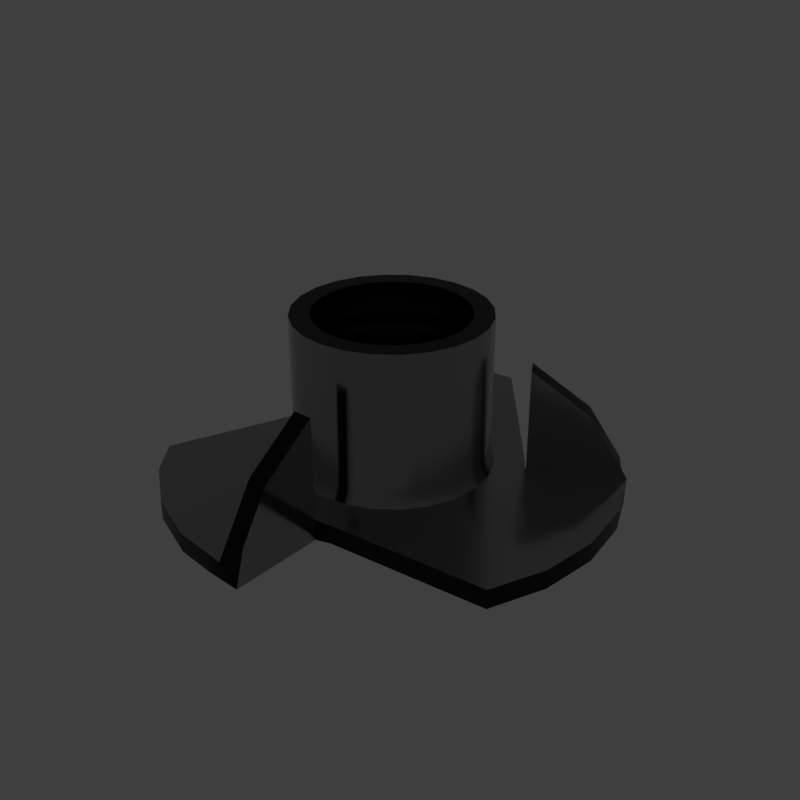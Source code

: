 # Source: Tee.blend  (saved by Blender 2.79.6; exported with 4.5.12 LTS)
import bpy
from mathutils import Matrix  # noqa: F401  (used for matrix-valued properties, if any)

bpy.ops.wm.read_factory_settings(use_empty=True)
scene = bpy.context.scene
scene.name = 'main'

# ---- collections
col_collection_1 = bpy.data.collections.new('Collection 1'); scene.collection.children.link(col_collection_1)

# ---- materials (node trees are filled in below, after node groups)
mat_prox_alum_053 = bpy.data.materials.new('prox_alum.053')
mat_prox_alum_053.alpha_threshold = 0.0
mat_prox_alum_053.diffuse_color = (0.1933, 0.1933, 0.1933, 1.0)
mat_prox_alum_053.roughness = 0.5
mat_prox_kevlar_053 = bpy.data.materials.new('prox_kevlar.053')
mat_prox_kevlar_053.alpha_threshold = 0.0
mat_prox_kevlar_053.diffuse_color = (0.03737, 0.03737, 0.03737, 1.0)
mat_prox_kevlar_053.roughness = 0.5
mat_prox_easy_spec_053 = bpy.data.materials.new('prox_easy_spec.053')
mat_prox_easy_spec_053.alpha_threshold = 0.0
mat_prox_easy_spec_053.diffuse_color = (0.2791, 0.2791, 0.2791, 1.0)
mat_prox_easy_spec_053.roughness = 0.5
mat_prox_soap_051 = bpy.data.materials.new('prox_soap.051')
mat_prox_soap_051.alpha_threshold = 0.0
mat_prox_soap_051.diffuse_color = (0.8, 0.5447, 0.3018, 1.0)
mat_prox_soap_051.roughness = 0.5
mat_prox_emission_051 = bpy.data.materials.new('prox_emission.051')
mat_prox_emission_051.alpha_threshold = 0.0
mat_prox_emission_051.diffuse_color = (0.3973, 0.7023, 0.9681, 1.0)
mat_prox_emission_051.roughness = 0.5

# ---- node groups
ng_auto_smooth = bpy.data.node_groups.new('Auto Smooth', 'GeometryNodeTree')
_s = ng_auto_smooth.interface.new_socket(name='Geometry', in_out='OUTPUT', socket_type='NodeSocketGeometry')
_s = ng_auto_smooth.interface.new_socket(name='Geometry', in_out='INPUT', socket_type='NodeSocketGeometry')
_s = ng_auto_smooth.interface.new_socket(name='Angle', in_out='INPUT', socket_type='NodeSocketFloat')
_s.subtype = 'ANGLE'
_s.min_value = 0.0
_s.max_value = 3.142
ng_auto_smooth.is_modifier = True
_N = ng_auto_smooth.nodes; _L = ng_auto_smooth.links
n0 = _N.new('NodeGroupOutput'); n0.name = 'Group Output'; n0.location = (480, -100)
n1 = _N.new('NodeGroupInput'); n1.name = 'Group Input'; n1.location = (-420, -300)
n2 = _N.new('NodeGroupInput'); n2.name = 'Group Input.001'; n2.location = (-60, -100)
n3 = _N.new('GeometryNodeSetShadeSmooth'); n3.name = 'Set Shade Smooth'; n3.location = (120, -100)
n3.domain = 'EDGE'
n4 = _N.new('GeometryNodeSetShadeSmooth'); n4.name = 'Set Shade Smooth.001'; n4.location = (300, -100)
n5 = _N.new('GeometryNodeInputMeshEdgeAngle'); n5.name = 'Edge Angle'; n5.location = (-420, -220)
n6 = _N.new('GeometryNodeInputEdgeSmooth'); n6.name = 'Is Edge Smooth'; n6.location = (-60, -160)
n7 = _N.new('GeometryNodeInputShadeSmooth'); n7.name = 'Is Face Smooth'; n7.location = (-240, -340)
n8 = _N.new('FunctionNodeBooleanMath'); n8.name = 'Boolean Math'; n8.location = (-60, -220)
n9 = _N.new('FunctionNodeCompare'); n9.name = 'Compare'; n9.location = (-240, -180)
n9.operation = 'LESS_EQUAL'
_L.new(n5.outputs[0], n9.inputs[0])
_L.new(n4.outputs[0], n0.inputs[0])
_L.new(n1.outputs[1], n9.inputs[1])
_L.new(n9.outputs[0], n8.inputs[0])
_L.new(n7.outputs[0], n8.inputs[1])
_L.new(n2.outputs[0], n3.inputs[0])
_L.new(n6.outputs[0], n3.inputs[1])
_L.new(n3.outputs[0], n4.inputs[0])
_L.new(n8.outputs[0], n3.inputs[2])
n0.is_active_output = True

# ---- material node trees
mat_prox_alum_053.use_nodes = True; mat_prox_alum_053.node_tree.nodes.clear()
_N = mat_prox_alum_053.node_tree.nodes; _L = mat_prox_alum_053.node_tree.links
n0 = _N.new('ShaderNodeOutputMaterial'); n0.name = 'Material Output'; n0.location = (300, 300)
n1 = _N.new('ShaderNodeBsdfPrincipled'); n1.name = 'Principled BSDF'; n1.location = (10, 300)
n1.width = 150
n1.subsurface_method = 'BURLEY'
n1.inputs[0].default_value = (0.3217, 0.3217, 0.3217, 1.0)
n1.inputs[1].default_value = 1.0
n1.inputs[2].default_value = 0.1633
n1.inputs[3].default_value = 1.45
n1.inputs[9].default_value = (1.0, 1.0, 1.0)
n1.inputs[13].default_value = 0.119
n1.inputs[15].default_value = 0.7959
n1.inputs[16].default_value = 0.8299
n1.inputs[24].default_value = 0.1605
_L.new(n1.outputs[0], n0.inputs[0])
n0.is_active_output = True
mat_prox_kevlar_053.use_nodes = True; mat_prox_kevlar_053.node_tree.nodes.clear()
_N = mat_prox_kevlar_053.node_tree.nodes; _L = mat_prox_kevlar_053.node_tree.links
n0 = _N.new('ShaderNodeOutputMaterial'); n0.name = 'Material Output'; n0.location = (300, 300)
n1 = _N.new('ShaderNodeBsdfPrincipled'); n1.name = 'Principled BSDF'; n1.location = (10, 300)
n1.width = 150
n1.subsurface_method = 'BURLEY'
n1.inputs[0].default_value = (0.0, 0.0, 0.0, 1.0)
n1.inputs[2].default_value = 0.3401
n1.inputs[3].default_value = 1.45
n1.inputs[9].default_value = (1.0, 1.0, 1.0)
n1.inputs[13].default_value = 0.2143
_L.new(n1.outputs[0], n0.inputs[0])
n0.is_active_output = True
mat_prox_easy_spec_053.use_nodes = True; mat_prox_easy_spec_053.node_tree.nodes.clear()
_N = mat_prox_easy_spec_053.node_tree.nodes; _L = mat_prox_easy_spec_053.node_tree.links
n0 = _N.new('ShaderNodeOutputMaterial'); n0.name = 'Material Output'; n0.location = (300, 300)
n1 = _N.new('ShaderNodeBsdfPrincipled'); n1.name = 'Principled BSDF'; n1.location = (10, 300)
n1.width = 150
n1.subsurface_method = 'BURLEY'
n1.inputs[0].default_value = (0.1372, 0.1372, 0.1372, 1.0)
n1.inputs[2].default_value = 0.2245
n1.inputs[3].default_value = 1.45
n1.inputs[9].default_value = (1.0, 1.0, 1.0)
n1.inputs[13].default_value = 0.09864
n1.inputs[19].default_value = 0.25
_L.new(n1.outputs[0], n0.inputs[0])
n0.is_active_output = True
mat_prox_soap_051.use_nodes = True; mat_prox_soap_051.node_tree.nodes.clear()
_N = mat_prox_soap_051.node_tree.nodes; _L = mat_prox_soap_051.node_tree.links
n0 = _N.new('ShaderNodeOutputMaterial'); n0.name = 'Material Output'; n0.location = (300, 300)
n1 = _N.new('ShaderNodeLayerWeight'); n1.name = 'Layer Weight'; n1.location = (-554, 262)
n2 = _N.new('ShaderNodeValToRGB'); n2.name = 'ColorRamp'; n2.location = (-400, 254)
n2.color_ramp.interpolation = 'B_SPLINE'
while len(n2.color_ramp.elements) > 1: n2.color_ramp.elements.remove(n2.color_ramp.elements[-1])
n2.color_ramp.elements[0].position = 0.0; n2.color_ramp.elements[0].color = (1.0, 0.0, 0.2363, 1.0)
_e = n2.color_ramp.elements.new(0.1477); _e.color = (0.0, 0.1135, 0.6103, 1.0)
_e = n2.color_ramp.elements.new(0.2773); _e.color = (0.2081, 0.332, 0.6265, 1.0)
_e = n2.color_ramp.elements.new(0.5); _e.color = (0.5089, 0.1741, 0.6181, 1.0)
_e = n2.color_ramp.elements.new(0.6818); _e.color = (0.7544, 0.04821, 0.0, 1.0)
_e = n2.color_ramp.elements.new(0.8511); _e.color = (0.336, 0.5043, 0.1917, 1.0)
_e = n2.color_ramp.elements.new(1.0); _e.color = (0.01772, 0.3483, 1.0, 1.0)
n3 = _N.new('ShaderNodeMix'); n3.name = 'Mix'; n3.location = (-80, 218)
n3.data_type = 'RGBA'
n3.inputs[0].default_value = 0.7909
n4 = _N.new('ShaderNodeBsdfPrincipled'); n4.name = 'Principled BSDF.001'; n4.location = (140, 300)
n4.width = 150
n4.subsurface_method = 'BURLEY'
n4.inputs[2].default_value = 0.0
n4.inputs[3].default_value = 1.45
n4.inputs[9].default_value = (1.0, 1.0, 1.0)
n4.inputs[18].default_value = 1.0
n4.inputs[19].default_value = 0.25
_L.new(n1.outputs[1], n2.inputs[0])
_L.new(n2.outputs[0], n3.inputs[6])
_L.new(n3.outputs[2], n4.inputs[0])
_L.new(n4.outputs[0], n0.inputs[0])
n0.is_active_output = True
mat_prox_emission_051.use_nodes = True; mat_prox_emission_051.node_tree.nodes.clear()
_N = mat_prox_emission_051.node_tree.nodes; _L = mat_prox_emission_051.node_tree.links
n0 = _N.new('ShaderNodeOutputMaterial'); n0.name = 'Material Output'; n0.location = (446, 300)
n1 = _N.new('ShaderNodeEmission'); n1.name = 'Emission'; n1.location = (156, 300)
n1.inputs[1].default_value = 4.0
n2 = _N.new('ShaderNodeLayerWeight'); n2.name = 'Layer Weight'; n2.location = (-631, 360)
n3 = _N.new('ShaderNodeValToRGB'); n3.name = 'ColorRamp'; n3.location = (-450, 370)
n3.color_ramp.interpolation = 'B_SPLINE'
while len(n3.color_ramp.elements) > 1: n3.color_ramp.elements.remove(n3.color_ramp.elements[-1])
n3.color_ramp.elements[0].position = 0.1864; n3.color_ramp.elements[0].color = (1.0, 0.02556, 0.0, 1.0)
_e = n3.color_ramp.elements.new(0.8045); _e.color = (1.0, 0.2244, 0.007333, 1.0)
_e = n3.color_ramp.elements.new(0.9909); _e.color = (1.0, 1.0, 1.0, 1.0)
n4 = _N.new('ShaderNodeMix'); n4.name = 'Mix'; n4.location = (-92, 333)
n4.data_type = 'RGBA'
n4.blend_type = 'COLOR'
n4.inputs[0].default_value = 0.8273
_L.new(n2.outputs[1], n3.inputs[0])
_L.new(n1.outputs[0], n0.inputs[0])
_L.new(n4.outputs[2], n1.inputs[0])
_L.new(n3.outputs[0], n4.inputs[7])
n0.is_active_output = True

# ---- world
world_world = bpy.data.worlds.new('World'); scene.world = world_world
world_world.use_nodes = True; world_world.node_tree.nodes.clear()
_N = world_world.node_tree.nodes; _L = world_world.node_tree.links
n0 = _N.new('ShaderNodeOutputWorld'); n0.name = 'World Output'; n0.location = (300, 300)
n1 = _N.new('ShaderNodeBackground'); n1.name = 'Background'; n1.location = (10, 300)
n1.inputs[0].default_value = (0.05, 0.05, 0.05, 1.0)
_L.new(n1.outputs[0], n0.inputs[0])
n0.is_active_output = True
world_world.use_sun_shadow = False
world_world.sun_shadow_jitter_overblur = 0.0

# ---- meshes
me_tee = bpy.data.meshes.new('Tee')
me_tee.from_pydata([(0.1917, 0.0982, 0.0566), (-0.2203, 0.1182, 0.0566), (-0.0184, -0.2314, 0.0566), (0.1834, 0.1182, 0.0566), (0.1834, 0.1182, 0.0811), (-0.2203, 0.1182, 0.0822), (-0.0184, -0.2314, 0.089), (0.1464, 0.1665, 0.0566), (-0.2435, 0.062, 0.0566), (0.0419, -0.2234, 0.0566), (0.1464, 0.0458, 0.0876), (0.1522, 0.0017, 0.0876), (0.1293, 0.087, 0.0876), (0.1022, 0.1223, 0.0876), (0.0669, 0.1495, 0.0876), (0.0257, 0.1665, 0.0876), (-0.0184, 0.1723, 0.0876), (-0.0626, 0.1665, 0.0876), (-0.1038, 0.1495, 0.0876), (-0.1391, 0.1223, 0.0876), (-0.1662, 0.087, 0.0876), (-0.1833, 0.0458, 0.0876), (-0.1891, 0.0017, 0.0876), (-0.1833, -0.0425, 0.0876), (-0.1662, -0.0837, 0.0876), (-0.1391, -0.119, 0.0876), (-0.1038, -0.1461, 0.0876), (-0.0626, -0.1632, 0.0876), (-0.0184, -0.169, 0.0876), (0.0257, -0.1632, 0.0876), (0.0669, -0.1461, 0.0876), (0.1022, -0.119, 0.0876), (0.1293, -0.0837, 0.0876), (0.1464, -0.0425, 0.0876), (0.1539, 0.0478, 0.0644), (0.1599, 0.0017, 0.0644), (0.136, 0.0909, 0.0644), (0.1077, 0.1278, 0.0644), (0.0708, 0.1562, 0.0644), (0.0277, 0.174, 0.0644), (-0.0184, 0.18, 0.0644), (-0.0646, 0.174, 0.0644), (-0.1076, 0.1562, 0.0644), (-0.1446, 0.1278, 0.0644), (-0.1729, 0.0909, 0.0644), (-0.1907, 0.0478, 0.0644), (-0.1968, 0.0017, 0.0644), (-0.1907, -0.0445, 0.0644), (-0.1729, -0.0875, 0.0644), (-0.1446, -0.1245, 0.0644), (-0.1076, -0.1528, 0.0644), (-0.0646, -0.1706, 0.0644), (-0.0184, -0.1767, 0.0644), (0.0277, -0.1706, 0.0644), (0.0708, -0.1528, 0.0644), (0.1077, -0.1245, 0.0644), (0.136, -0.0875, 0.0644), (0.1539, -0.0445, 0.0644), (0.1464, 0.0458, 0.335), (0.1522, 0.0017, 0.335), (0.1293, 0.087, 0.335), (0.1022, 0.1223, 0.335), (0.0669, 0.1495, 0.335), (0.0257, 0.1665, 0.335), (-0.0184, 0.1723, 0.335), (-0.0626, 0.1665, 0.335), (-0.1038, 0.1495, 0.335), (-0.1391, 0.1223, 0.335), (-0.1662, 0.087, 0.335), (-0.1833, 0.0458, 0.335), (-0.1891, 0.0017, 0.335), (-0.1833, -0.0425, 0.335), (-0.1662, -0.0837, 0.335), (-0.1391, -0.119, 0.335), (-0.1038, -0.1461, 0.335), (-0.0626, -0.1632, 0.335), (-0.0184, -0.169, 0.335), (0.0257, -0.1632, 0.335), (0.0669, -0.1461, 0.335), (0.1022, -0.119, 0.335), (0.1293, -0.0837, 0.335), (0.1464, -0.0425, 0.335), (-0.1232, 0.3925, 0.0566), (-0.2208, 0.3521, 0.0566), (-0.3046, 0.2878, 0.0566), (-0.3689, 0.204, 0.0566), (-0.3071, 0.1683, 0.1709), (-0.2203, 0.1182, 0.2442), (-0.3568, 0.197, 0.079), (-0.0438, 0.403, 0.0566), (0.332, -0.2007, 0.0566), (0.3724, -0.1031, 0.0566), (0.3862, 0.0017, 0.0566), (0.3724, 0.1064, 0.0566), (0.3407, 0.1831, 0.0566), (0.2703, 0.1683, 0.1709), (0.1834, 0.1182, 0.2442), (0.332, 0.204, 0.0566), (0.32, 0.197, 0.0789), (-0.3046, -0.2845, 0.0566), (-0.2208, -0.3488, 0.0566), (-0.1232, -0.3892, 0.0566), (-0.0486, -0.399, 0.0566), (-0.0184, -0.403, 0.0566), (-0.0184, -0.3317, 0.1709), (-0.0184, -0.2314, 0.2442), (-0.0184, -0.3837, 0.0876), (-0.3401, -0.184, 0.0566), (-0.3541, -0.2199, 0.0566), (0.2146, 0.0017, 0.0219), (0.2067, 0.062, 0.0219), (0.1917, 0.0982, 0.0219), (-0.0184, 0.2347, 0.0219), (-0.0788, 0.2268, 0.0219), (0.0465, 0.2441, 0.0219), (-0.135, 0.2035, 0.0219), (-0.1832, 0.1665, 0.0219), (-0.2376, 0.0882, 0.0219), (-0.2435, -0.0586, 0.0219), (-0.2203, -0.1149, 0.0219), (-0.1832, -0.1631, 0.0219), (-0.135, -0.2002, 0.0219), (-0.0788, -0.2234, 0.0219), (-0.0431, -0.2281, 0.0219), (0.0162, -0.2314, 0.0219), (0.0981, -0.2002, 0.0219), (0.1464, -0.1631, 0.0219), (0.1764, -0.1931, 0.0219), (0.1834, -0.1149, 0.0219), (0.2067, -0.0586, 0.0219), (0.166, 0.1482, 0.0219), (0.166, 0.1482, 0.0811), (-0.2376, 0.0882, 0.0822), (0.0162, -0.2314, 0.089), (0.1713, 0.0525, 0.0219), (0.178, 0.0017, 0.0219), (0.1591, 0.0805, 0.0219), (0.1205, 0.1406, 0.0219), (0.1464, 0.1665, 0.0219), (0.1517, 0.0999, 0.0219), (0.0798, 0.1718, 0.0219), (0.0895, 0.1887, 0.0219), (0.0324, 0.1914, 0.0219), (-0.0184, 0.1981, 0.0219), (-0.0693, 0.1914, 0.0219), (-0.1166, 0.1718, 0.0219), (-0.1573, 0.1406, 0.0219), (-0.1885, 0.0999, 0.0219), (-0.2082, 0.0525, 0.0219), (-0.2435, 0.062, 0.0219), (-0.2149, 0.0017, 0.0219), (-0.2082, -0.0492, 0.0219), (-0.1885, -0.0965, 0.0219), (-0.1573, -0.1372, 0.0219), (-0.1166, -0.1684, 0.0219), (-0.0693, -0.1881, 0.0219), (-0.0184, -0.1947, 0.0219), (-0.0414, -0.1912, 0.0219), (0.0324, -0.1881, 0.0219), (0.0419, -0.2234, 0.0219), (0.0798, -0.1684, 0.0219), (0.1205, -0.1372, 0.0219), (0.1517, -0.0965, 0.0219), (0.1713, -0.0492, 0.0219), (0.1231, 0.0017, 0.2212), (0.1183, 0.0383, 0.2212), (0.1194, 0.0386, 0.1993), (0.1242, 0.0017, 0.1993), (0.1041, 0.0724, 0.2212), (0.1051, 0.073, 0.1993), (0.0816, 0.1018, 0.2212), (0.0825, 0.1026, 0.1993), (0.0523, 0.1242, 0.2212), (0.0529, 0.1252, 0.1993), (0.0182, 0.1384, 0.2212), (0.0185, 0.1395, 0.1993), (-0.0184, 0.1432, 0.2212), (-0.0184, 0.1443, 0.1993), (-0.0551, 0.1384, 0.2212), (-0.0554, 0.1395, 0.1993), (-0.0892, 0.1242, 0.2212), (-0.0898, 0.1252, 0.1993), (-0.1185, 0.1018, 0.2212), (-0.1193, 0.1026, 0.1993), (-0.141, 0.0724, 0.2212), (-0.142, 0.073, 0.1993), (-0.1552, 0.0383, 0.2212), (-0.1562, 0.0386, 0.1993), (-0.16, 0.0017, 0.2212), (-0.1611, 0.0017, 0.1993), (-0.1552, -0.035, 0.2212), (-0.1562, -0.0353, 0.1993), (-0.141, -0.0691, 0.2212), (-0.142, -0.0697, 0.1993), (-0.1185, -0.0984, 0.2212), (-0.1193, -0.0992, 0.1993), (-0.0892, -0.1209, 0.2212), (-0.0898, -0.1219, 0.1993), (-0.0551, -0.135, 0.2212), (-0.0554, -0.1361, 0.1993), (-0.0184, -0.1399, 0.2212), (-0.0184, -0.141, 0.1993), (0.0182, -0.135, 0.2212), (0.0185, -0.1361, 0.1993), (0.0523, -0.1209, 0.2212), (0.0529, -0.1219, 0.1993), (0.0816, -0.0984, 0.2212), (0.0825, -0.0992, 0.1993), (0.1041, -0.0691, 0.2212), (0.1051, -0.0697, 0.1993), (0.1183, -0.035, 0.2212), (0.1194, -0.0353, 0.1993), (0.1327, 0.0017, 0.0356), (0.1275, 0.0408, 0.0356), (0.1124, 0.0772, 0.0356), (0.0884, 0.1085, 0.0356), (0.0571, 0.1326, 0.0356), (0.0207, 0.1477, 0.0356), (-0.0184, 0.1528, 0.0356), (-0.0576, 0.1477, 0.0356), (-0.094, 0.1326, 0.0356), (-0.1253, 0.1085, 0.0356), (-0.1493, 0.0772, 0.0356), (-0.1644, 0.0408, 0.0356), (-0.1696, 0.0017, 0.0356), (-0.1644, -0.0374, 0.0356), (-0.1493, -0.0739, 0.0356), (-0.1253, -0.1052, 0.0356), (-0.094, -0.1292, 0.0356), (-0.0576, -0.1443, 0.0356), (-0.0184, -0.1495, 0.0356), (0.0207, -0.1443, 0.0356), (0.0571, -0.1292, 0.0356), (0.0884, -0.1052, 0.0356), (0.1124, -0.0739, 0.0356), (0.1275, -0.0374, 0.0356), (-0.1232, 0.3925, 0.0219), (-0.2208, 0.3521, 0.0219), (-0.3046, 0.2878, 0.0219), (-0.3862, 0.174, 0.0219), (-0.2376, 0.0882, 0.2442), (-0.3245, 0.1383, 0.1709), (-0.3741, 0.167, 0.079), (-0.0438, 0.403, 0.0219), (0.332, -0.2007, 0.0219), (0.3724, -0.1031, 0.0219), (0.3862, 0.0017, 0.0219), (0.3724, 0.1064, 0.0219), (0.3407, 0.1831, 0.0219), (0.166, 0.1482, 0.2442), (0.2529, 0.1984, 0.1709), (0.3026, 0.2271, 0.0789), (0.3147, 0.234, 0.0219), (-0.3046, -0.2845, 0.0219), (-0.2208, -0.3488, 0.0219), (-0.1232, -0.3892, 0.0219), (-0.0486, -0.399, 0.0219), (0.0162, -0.403, 0.0219), (0.0162, -0.2314, 0.2442), (0.0162, -0.3317, 0.1709), (0.0162, -0.3837, 0.0876), (-0.3401, -0.184, 0.0219), (-0.3541, -0.2199, 0.0219), (0.1126, 0.0368, 0.335), (0.1172, 0.0017, 0.335), (0.0991, 0.0695, 0.335), (0.0775, 0.0976, 0.335), (0.0494, 0.1192, 0.335), (0.0167, 0.1327, 0.335), (-0.0184, 0.1373, 0.335), (-0.0535, 0.1327, 0.335), (-0.0863, 0.1192, 0.335), (-0.1144, 0.0976, 0.335), (-0.1359, 0.0695, 0.335), (-0.1495, 0.0368, 0.335), (-0.1541, 0.0017, 0.335), (-0.1495, -0.0334, 0.335), (-0.1359, -0.0662, 0.335), (-0.1144, -0.0943, 0.335), (-0.0863, -0.1158, 0.335), (-0.0535, -0.1294, 0.335), (-0.0184, -0.134, 0.335), (0.0167, -0.1294, 0.335), (0.0494, -0.1158, 0.335), (0.0775, -0.0943, 0.335), (0.0991, -0.0662, 0.335), (0.1126, -0.0334, 0.335), (0.1118, 0.001699, 0.1713), (0.1074, 0.0354, 0.1713), (0.1169, 0.0379, 0.2492), (0.1217, 0.0017, 0.2492), (0.1205, 0.0017, 0.2711), (0.1158, 0.0376, 0.2711), (0.09435, 0.06675, 0.1713), (0.1029, 0.0717, 0.2492), (0.1019, 0.0712, 0.2711), (0.07366, 0.09376, 0.1713), (0.0806, 0.1007, 0.2492), (0.0798, 0.0999, 0.2711), (0.04665, 0.1145, 0.1713), (0.0516, 0.123, 0.2492), (0.051, 0.122, 0.2711), (0.0153, 0.1275, 0.1713), (0.0178, 0.137, 0.2492), (0.0175, 0.1359, 0.2711), (-0.0184, 0.1319, 0.1713), (-0.0184, 0.1418, 0.2492), (-0.0184, 0.1406, 0.2711), (-0.0521, 0.1275, 0.1713), (-0.0547, 0.137, 0.2492), (-0.0544, 0.1359, 0.2711), (-0.08354, 0.1145, 0.1713), (-0.0885, 0.123, 0.2492), (-0.0879, 0.122, 0.2711), (-0.1105, 0.09376, 0.1713), (-0.1175, 0.1007, 0.2492), (-0.1167, 0.0999, 0.2711), (-0.1312, 0.06675, 0.1713), (-0.1398, 0.0717, 0.2492), (-0.1388, 0.0712, 0.2711), (-0.1442, 0.0354, 0.1713), (-0.1538, 0.0379, 0.2492), (-0.1527, 0.0376, 0.2711), (-0.1487, 0.001699, 0.1713), (-0.1585, 0.0017, 0.2492), (-0.1574, 0.0017, 0.2711), (-0.1442, -0.032, 0.1713), (-0.1538, -0.0346, 0.2492), (-0.1527, -0.0343, 0.2711), (-0.1312, -0.06344, 0.1713), (-0.1398, -0.0684, 0.2492), (-0.1388, -0.0678, 0.2711), (-0.1105, -0.09036, 0.1713), (-0.1175, -0.0974, 0.2492), (-0.1167, -0.0966, 0.2711), (-0.08354, -0.1111, 0.1713), (-0.0885, -0.1197, 0.2492), (-0.0879, -0.1187, 0.2711), (-0.0521, -0.1241, 0.1713), (-0.0547, -0.1337, 0.2492), (-0.0544, -0.1326, 0.2711), (-0.0184, -0.1285, 0.1713), (-0.0184, -0.1384, 0.2492), (-0.0184, -0.1373, 0.2711), (0.0153, -0.1241, 0.1713), (0.0178, -0.1337, 0.2492), (0.0175, -0.1326, 0.2711), (0.04665, -0.1111, 0.1713), (0.0516, -0.1197, 0.2492), (0.051, -0.1187, 0.2711), (0.07366, -0.09036, 0.1713), (0.0806, -0.0974, 0.2492), (0.0798, -0.0966, 0.2711), (0.09435, -0.06344, 0.1713), (0.1029, -0.0684, 0.2492), (0.1019, -0.0678, 0.2711), (0.1074, -0.032, 0.1713), (0.1169, -0.0346, 0.2492), (0.1158, -0.0343, 0.2711), (0.1278, 0.0409, 0.1857), (0.133, 0.0017, 0.1857), (0.1253, 0.0402, 0.2356), (0.1304, 0.0017, 0.2356), (0.1127, 0.0774, 0.1857), (0.1104, 0.0761, 0.2356), (0.0886, 0.1087, 0.1857), (0.0868, 0.1069, 0.2356), (0.0573, 0.1328, 0.1857), (0.056, 0.1305, 0.2356), (0.0207, 0.1479, 0.1857), (0.0201, 0.1454, 0.2356), (-0.0184, 0.1531, 0.1857), (-0.0184, 0.1505, 0.2356), (-0.0576, 0.1479, 0.1857), (-0.057, 0.1454, 0.2356), (-0.0941, 0.1328, 0.1857), (-0.0928, 0.1305, 0.2356), (-0.1255, 0.1087, 0.1857), (-0.1237, 0.1069, 0.2356), (-0.1495, 0.0774, 0.1857), (-0.1473, 0.0761, 0.2356), (-0.1647, 0.0409, 0.1857), (-0.1622, 0.0402, 0.2356), (-0.1698, 0.0017, 0.1857), (-0.1672, 0.0017, 0.2356), (-0.1647, -0.0375, 0.1857), (-0.1622, -0.0368, 0.2356), (-0.1495, -0.074, 0.1857), (-0.1473, -0.0727, 0.2356), (-0.1255, -0.1054, 0.1857), (-0.1237, -0.1036, 0.2356), (-0.0941, -0.1294, 0.1857), (-0.0928, -0.1272, 0.2356), (-0.0576, -0.1446, 0.1857), (-0.057, -0.1421, 0.2356), (-0.0184, -0.1497, 0.1857), (-0.0184, -0.1471, 0.2356), (0.0207, -0.1446, 0.1857), (0.0201, -0.1421, 0.2356), (0.0573, -0.1294, 0.1857), (0.056, -0.1272, 0.2356), (0.0886, -0.1054, 0.1857), (0.0868, -0.1036, 0.2356), (0.1127, -0.074, 0.1857), (0.1104, -0.0727, 0.2356), (0.1278, -0.0375, 0.1857), (0.1253, -0.0368, 0.2356), (0.1228, 0.0395, 0.2855), (0.1278, 0.0017, 0.2855), (0.1082, 0.0748, 0.2855), (0.085, 0.1051, 0.2855), (0.0547, 0.1283, 0.2855), (0.0194, 0.1429, 0.2855), (-0.0184, 0.1479, 0.2855), (-0.0563, 0.1429, 0.2855), (-0.0916, 0.1283, 0.2855), (-0.1218, 0.1051, 0.2855), (-0.1451, 0.0748, 0.2855), (-0.1597, 0.0395, 0.2855), (-0.1647, 0.0017, 0.2855), (-0.1597, -0.0362, 0.2855), (-0.1451, -0.0714, 0.2855), (-0.1218, -0.1017, 0.2855), (-0.0916, -0.125, 0.2855), (-0.0563, -0.1396, 0.2855), (-0.0184, -0.1446, 0.2855), (0.0194, -0.1396, 0.2855), (0.0547, -0.125, 0.2855), (0.085, -0.1017, 0.2855), (0.1082, -0.0714, 0.2855), (0.1228, -0.0362, 0.2855)], [], [(100, 50, 49, 99), (256, 255, 122, 123), (260, 257, 124, 133), (256, 123, 124, 257), (67, 66, 18, 19), (73, 72, 24, 25), (68, 67, 19, 20), (60, 58, 10, 12), (74, 73, 25, 26), (71, 70, 22, 23), (72, 71, 23, 24), (69, 68, 20, 21), (75, 74, 26, 27), (76, 75, 27, 28), (77, 76, 28, 29), (78, 77, 29, 30), (80, 79, 31, 32), (81, 80, 32, 33), (59, 81, 33, 11), (63, 62, 14, 15), (58, 59, 11, 10), (65, 64, 16, 17), (62, 61, 13, 14), (70, 69, 21, 22), (64, 63, 15, 16), (61, 60, 12, 13), (66, 65, 17, 18), (34, 10, 11, 35), (36, 12, 10, 34), (37, 13, 12, 36), (38, 14, 13, 37), (39, 15, 14, 38), (40, 16, 15, 39), (41, 17, 16, 40), (42, 18, 17, 41), (43, 19, 18, 42), (44, 20, 19, 43), (45, 21, 20, 44), (46, 22, 21, 45), (47, 23, 22, 46), (48, 24, 23, 47), (49, 25, 24, 48), (50, 26, 25, 49), (51, 27, 26, 50), (52, 28, 27, 51), (53, 29, 28, 52), (54, 30, 29, 53), (55, 31, 30, 54), (56, 32, 31, 55), (57, 33, 32, 56), (35, 11, 33, 57), (9, 90, 55), (2, 9, 53, 52), (7, 89, 39, 38), (43, 1, 44), (254, 121, 122, 255), (120, 121, 254, 253), (2, 103, 106, 6), (99, 108, 262, 253), (125, 126, 127), (134, 110, 109, 135), (134, 136, 111, 110), (137, 138, 130, 139), (137, 140, 141), (140, 142, 114, 141), (143, 112, 114, 142), (144, 113, 112, 143), (145, 115, 113, 144), (146, 116, 115, 145), (147, 117, 116, 146), (148, 149, 117, 147), (152, 119, 118, 151), (153, 120, 119, 152), (154, 121, 120, 153), (155, 122, 121, 154), (156, 124, 123, 157), (158, 159, 124, 156), (161, 126, 125, 160), (162, 128, 126, 161), (163, 129, 128, 162), (135, 109, 129, 163), (164, 165, 166, 167), (165, 168, 169, 166), (168, 170, 171, 169), (170, 172, 173, 171), (172, 174, 175, 173), (174, 176, 177, 175), (176, 178, 179, 177), (178, 180, 181, 179), (180, 182, 183, 181), (182, 184, 185, 183), (184, 186, 187, 185), (186, 188, 189, 187), (188, 190, 191, 189), (190, 192, 193, 191), (192, 194, 195, 193), (194, 196, 197, 195), (196, 198, 199, 197), (198, 200, 201, 199), (200, 202, 203, 201), (202, 204, 205, 203), (204, 206, 207, 205), (206, 208, 209, 207), (208, 210, 211, 209), (210, 164, 167, 211), (212, 213, 134, 135), (213, 214, 139, 136, 134), (214, 215, 137, 139), (215, 216, 140, 137), (216, 217, 142, 140), (217, 218, 143, 142), (218, 219, 144, 143), (219, 220, 145, 144), (220, 221, 146, 145), (221, 222, 147, 146), (222, 223, 148, 147), (223, 224, 150, 148), (224, 225, 151, 150), (225, 226, 152, 151), (226, 227, 153, 152), (227, 228, 154, 153), (228, 229, 155, 154), (229, 230, 156, 157, 155), (230, 231, 158, 156), (231, 232, 160, 158), (232, 233, 161, 160), (233, 234, 162, 161), (234, 235, 163, 162), (235, 212, 135, 163), (9, 54, 53), (244, 128, 129, 245), (127, 126, 128, 244), (139, 130, 111, 136), (123, 122, 155, 157), (6, 105, 258, 133), (3, 4, 131, 130), (1, 5, 132, 117), (2, 6, 133, 124), (7, 3, 130, 138), (8, 1, 117, 149), (8, 107, 46), (9, 2, 124, 159), (59, 58, 263, 264), (58, 60, 265, 263), (60, 61, 266, 265), (61, 62, 267, 266), (62, 63, 268, 267), (63, 64, 269, 268), (64, 65, 270, 269), (65, 66, 271, 270), (66, 67, 272, 271), (67, 68, 273, 272), (68, 69, 274, 273), (69, 70, 275, 274), (70, 71, 276, 275), (71, 72, 277, 276), (72, 73, 278, 277), (73, 74, 279, 278), (74, 75, 280, 279), (75, 76, 281, 280), (76, 77, 282, 281), (77, 78, 283, 282), (78, 79, 284, 283), (79, 80, 285, 284), (80, 81, 286, 285), (81, 59, 264, 286), (114, 243, 138, 141), (89, 7, 138, 243), (83, 82, 236, 237), (84, 83, 237, 238), (85, 84, 238, 239), (87, 86, 241, 240), (88, 85, 239, 242), (86, 88, 242, 241), (127, 244, 159, 125), (159, 158, 160, 125), (92, 91, 245, 246), (93, 92, 246, 247), (94, 93, 247, 248), (96, 95, 250, 249), (98, 97, 252, 251), (95, 98, 251, 250), (132, 240, 241, 242), (97, 94, 248, 252), (100, 99, 253, 254), (101, 100, 254, 255), (102, 101, 255, 256), (103, 102, 256, 257), (105, 104, 259, 258), (106, 103, 257, 260), (104, 106, 260, 259), (149, 118, 261), (104, 105, 6, 106), (133, 258, 259, 260), (107, 8, 149, 261), (425, 424, 280, 281), (289, 290, 291, 292), (226, 329, 332, 227), (274, 418, 417, 273), (294, 289, 292, 295), (302, 217, 216, 299), (408, 430, 286, 264), (297, 294, 295, 298), (288, 213, 212, 287), (268, 412, 411, 267), (300, 297, 298, 301), (220, 311, 314, 221), (303, 300, 301, 304), (227, 332, 335, 228), (266, 410, 409, 265), (306, 303, 304, 307), (293, 214, 213, 288), (267, 411, 410, 266), (309, 306, 307, 310), (217, 302, 305, 218), (269, 413, 412, 268), (312, 309, 310, 313), (326, 225, 224, 323), (270, 414, 413, 269), (315, 312, 313, 316), (341, 230, 229, 338), (279, 423, 422, 278), (318, 315, 316, 319), (232, 347, 350, 233), (424, 423, 279, 280), (321, 318, 319, 322), (231, 344, 347, 232), (429, 428, 284, 285), (324, 321, 322, 325), (308, 219, 218, 305), (416, 415, 271, 272), (327, 324, 325, 328), (223, 320, 323, 224), (407, 408, 264, 263), (330, 327, 328, 331), (222, 317, 320, 223), (420, 419, 275, 276), (333, 330, 331, 334), (225, 326, 329, 226), (277, 421, 420, 276), (336, 333, 334, 337), (287, 212, 235, 356), (426, 425, 281, 282), (339, 336, 337, 340), (353, 234, 233, 350), (415, 414, 270, 271), (342, 339, 340, 343), (228, 335, 338, 229), (284, 428, 427, 283), (345, 342, 343, 346), (317, 222, 221, 314), (273, 417, 416, 272), (348, 345, 346, 349), (356, 235, 234, 353), (278, 422, 421, 277), (351, 348, 349, 352), (214, 293, 296, 215), (283, 427, 426, 282), (354, 351, 352, 355), (230, 341, 344, 231), (265, 409, 407, 263), (357, 354, 355, 358), (215, 296, 299, 216), (430, 429, 285, 286), (290, 357, 358, 291), (166, 359, 360, 167), (361, 165, 164, 362), (169, 363, 359, 166), (364, 168, 165, 361), (171, 365, 363, 169), (366, 170, 168, 364), (173, 367, 365, 171), (368, 172, 170, 366), (175, 369, 367, 173), (370, 174, 172, 368), (177, 371, 369, 175), (372, 176, 174, 370), (179, 373, 371, 177), (374, 178, 176, 372), (181, 375, 373, 179), (376, 180, 178, 374), (183, 377, 375, 181), (378, 182, 180, 376), (185, 379, 377, 183), (380, 184, 182, 378), (187, 381, 379, 185), (382, 186, 184, 380), (189, 383, 381, 187), (384, 188, 186, 382), (191, 385, 383, 189), (386, 190, 188, 384), (193, 387, 385, 191), (388, 192, 190, 386), (195, 389, 387, 193), (390, 194, 192, 388), (197, 391, 389, 195), (392, 196, 194, 390), (199, 393, 391, 197), (394, 198, 196, 392), (201, 395, 393, 199), (396, 200, 198, 394), (203, 397, 395, 201), (398, 202, 200, 396), (205, 399, 397, 203), (400, 204, 202, 398), (207, 401, 399, 205), (402, 206, 204, 400), (209, 403, 401, 207), (404, 208, 206, 402), (211, 405, 403, 209), (406, 210, 208, 404), (167, 360, 405, 211), (362, 164, 210, 406), (359, 288, 287, 360), (291, 408, 407, 292), (362, 290, 289, 361), (219, 308, 311, 220), (363, 293, 288, 359), (292, 407, 409, 295), (361, 289, 294, 364), (365, 296, 293, 363), (295, 409, 410, 298), (364, 294, 297, 366), (367, 299, 296, 365), (298, 410, 411, 301), (366, 297, 300, 368), (369, 302, 299, 367), (301, 411, 412, 304), (368, 300, 303, 370), (371, 305, 302, 369), (304, 412, 413, 307), (370, 303, 306, 372), (373, 308, 305, 371), (307, 413, 414, 310), (372, 306, 309, 374), (375, 311, 308, 373), (310, 414, 415, 313), (374, 309, 312, 376), (377, 314, 311, 375), (313, 415, 416, 316), (376, 312, 315, 378), (379, 317, 314, 377), (316, 416, 417, 319), (378, 315, 318, 380), (381, 320, 317, 379), (319, 417, 418, 322), (380, 318, 321, 382), (383, 323, 320, 381), (322, 418, 419, 325), (382, 321, 324, 384), (385, 326, 323, 383), (325, 419, 420, 328), (384, 324, 327, 386), (387, 329, 326, 385), (328, 420, 421, 331), (386, 327, 330, 388), (389, 332, 329, 387), (331, 421, 422, 334), (388, 330, 333, 390), (391, 335, 332, 389), (334, 422, 423, 337), (390, 333, 336, 392), (393, 338, 335, 391), (337, 423, 424, 340), (392, 336, 339, 394), (395, 341, 338, 393), (340, 424, 425, 343), (394, 339, 342, 396), (397, 344, 341, 395), (343, 425, 426, 346), (396, 342, 345, 398), (399, 347, 344, 397), (346, 426, 427, 349), (398, 345, 348, 400), (401, 350, 347, 399), (349, 427, 428, 352), (400, 348, 351, 402), (403, 353, 350, 401), (352, 428, 429, 355), (402, 351, 354, 404), (405, 356, 353, 403), (355, 429, 430, 358), (404, 354, 357, 406), (360, 287, 356, 405), (358, 430, 408, 291), (406, 357, 290, 362), (79, 78, 30, 31), (3, 97, 98, 4), (90, 91, 57, 56), (86, 87, 5, 88), (5, 87, 240, 132), (94, 97, 3, 0), (108, 107, 261, 262), (419, 418, 274, 275), (51, 50, 100, 101), (2, 52, 102, 103), (51, 101, 102, 52), (261, 118, 119), (1, 8, 45, 44), (120, 253, 262, 261, 119), (49, 48, 107, 108, 99), (48, 47, 107), (3, 7, 37, 36), (107, 47, 46), (0, 3, 36), (1, 85, 88, 5), (236, 113, 115, 237), (115, 116, 238, 237), (238, 116, 117, 239), (242, 239, 117, 132), (90, 9, 159, 244), (1, 43, 84, 85), (84, 43, 42, 83), (42, 41, 82, 83), (4, 96, 249, 131), (95, 96, 4, 98), (8, 46, 45), (141, 138, 137), (151, 118, 149, 150), (7, 38, 37), (149, 148, 150), (9, 55, 54), (91, 92, 35, 57), (92, 93, 34, 35), (0, 93, 94), (0, 36, 34, 93), (251, 252, 130, 131), (90, 56, 55), (91, 90, 244, 245), (131, 249, 250, 251), (109, 110, 247, 246), (247, 110, 111, 248), (40, 39, 89, 82, 41), (112, 113, 236, 243, 114), (245, 129, 109, 246), (82, 89, 243, 236), (130, 252, 248, 111)])
me_tee.polygons.foreach_set('use_smooth', [True] * 437)
me_tee.polygons.foreach_set('material_index', [0, 0, 0, 0, 0, 0, 0, 0, 0, 0, 0, 0, 0, 0, 0, 0, 0, 0, 0, 0, 0, 0, 0, 0, 0, 0, 0, 0, 0, 0, 0, 0, 0, 0, 0, 0, 0, 0, 0, 0, 0, 0, 0, 0, 0, 0, 0, 0, 0, 0, 0, 0, 0, 0, 0, 0, 0, 0, 1, 0, 1, 1, 1, 1, 1, 1, 1, 1, 1, 1, 1, 1, 1, 1, 1, 1, 1, 1, 1, 1, 1, 1, 1, 1, 1, 1, 1, 1, 1, 1, 1, 1, 1, 1, 1, 1, 1, 1, 1, 1, 1, 1, 1, 1, 1, 1, 1, 1, 1, 1, 1, 1, 1, 1, 1, 1, 1, 1, 1, 1, 1, 1, 1, 1, 1, 1, 1, 1, 1, 0, 0, 0, 1, 1, 1, 1, 1, 1, 1, 1, 0, 1, 1, 1, 1, 1, 1, 1, 1, 1, 1, 1, 1, 1, 1, 1, 1, 1, 1, 1, 1, 1, 1, 1, 1, 1, 0, 1, 1, 1, 1, 1, 1, 1, 0, 1, 1, 1, 1, 1, 1, 1, 0, 1, 1, 1, 1, 1, 1, 1, 1, 0, 0, 0, 1, 1, 1, 1, 1, 1, 1, 1, 1, 1, 1, 1, 1, 1, 1, 1, 1, 1, 1, 1, 1, 1, 1, 1, 1, 1, 1, 1, 1, 1, 1, 1, 1, 1, 1, 1, 1, 1, 1, 1, 1, 1, 1, 1, 1, 1, 1, 1, 1, 1, 1, 1, 1, 1, 1, 1, 1, 1, 1, 1, 1, 1, 1, 1, 1, 1, 1, 1, 1, 1, 1, 1, 1, 1, 1, 1, 1, 1, 1, 1, 1, 1, 1, 1, 1, 1, 1, 1, 1, 1, 1, 1, 1, 1, 1, 1, 1, 1, 1, 1, 1, 1, 1, 1, 1, 1, 1, 1, 1, 1, 1, 1, 1, 1, 1, 1, 1, 1, 1, 1, 1, 1, 1, 1, 1, 1, 1, 1, 1, 1, 1, 1, 1, 1, 1, 1, 1, 1, 1, 1, 1, 1, 1, 1, 1, 1, 1, 1, 1, 1, 1, 1, 1, 1, 1, 1, 1, 1, 1, 1, 1, 1, 1, 1, 1, 1, 1, 1, 1, 1, 1, 1, 1, 1, 1, 1, 1, 1, 1, 1, 1, 1, 1, 1, 1, 1, 1, 1, 1, 1, 1, 1, 0, 0, 0, 0, 1, 0, 1, 1, 0, 0, 0, 0, 0, 0, 0, 0, 0, 0, 0, 0, 0, 0, 0, 0, 1, 0, 0, 0, 1, 0, 0, 1, 1, 0, 1, 0, 0, 0, 0, 0, 0, 0, 1, 0, 0, 0, 0, 0, 0, 1, 0])
_k = set([(1, 5), (1, 8), (1, 85), (1, 117), (2, 6), (2, 9), (2, 103), (2, 124), (3, 4), (3, 7), (3, 97), (3, 130), (4, 96), (5, 87), (6, 105), (7, 89), (8, 107), (9, 90), (34, 35), (34, 36), (35, 57), (36, 37), (37, 38), (38, 39), (39, 40), (40, 41), (41, 42), (42, 43), (43, 44), (44, 45), (45, 46), (46, 47), (47, 48), (48, 49), (49, 50), (50, 51), (51, 52), (52, 53), (53, 54), (54, 55), (55, 56), (56, 57), (58, 59), (58, 60), (59, 81), (60, 61), (61, 62), (62, 63), (63, 64), (64, 65), (65, 66), (66, 67), (67, 68), (68, 69), (69, 70), (70, 71), (71, 72), (72, 73), (73, 74), (74, 75), (75, 76), (76, 77), (77, 78), (78, 79), (79, 80), (80, 81), (82, 83), (82, 89), (83, 84), (84, 85), (85, 88), (86, 87), (86, 88), (87, 240), (89, 243), (90, 91), (90, 244), (91, 92), (92, 93), (93, 94), (94, 97), (95, 96), (95, 98), (96, 249), (97, 98), (99, 100), (99, 108), (100, 101), (101, 102), (102, 103), (103, 106), (104, 105), (104, 106), (105, 258), (107, 108), (108, 262), (117, 132), (117, 149), (117, 239), (124, 133), (124, 159), (124, 257), (130, 131), (130, 138), (130, 252), (131, 249), (132, 240), (133, 258), (138, 243), (149, 261), (159, 244), (212, 213), (212, 235), (213, 214), (214, 215), (215, 216), (216, 217), (217, 218), (218, 219), (219, 220), (220, 221), (221, 222), (222, 223), (223, 224), (224, 225), (225, 226), (226, 227), (227, 228), (228, 229), (229, 230), (230, 231), (231, 232), (232, 233), (233, 234), (234, 235), (236, 237), (236, 243), (237, 238), (238, 239), (239, 242), (240, 241), (241, 242), (244, 245), (245, 246), (246, 247), (247, 248), (248, 252), (249, 250), (250, 251), (251, 252), (253, 254), (253, 262), (254, 255), (255, 256), (256, 257), (257, 260), (258, 259), (259, 260), (261, 262), (263, 264), (263, 265), (264, 286), (265, 266), (266, 267), (267, 268), (268, 269), (269, 270), (270, 271), (271, 272), (272, 273), (273, 274), (274, 275), (275, 276), (276, 277), (277, 278), (278, 279), (279, 280), (280, 281), (281, 282), (282, 283), (283, 284), (284, 285), (285, 286), (287, 288), (287, 356), (288, 293), (293, 296), (296, 299), (299, 302), (302, 305), (305, 308), (308, 311), (311, 314), (314, 317), (317, 320), (320, 323), (323, 326), (326, 329), (329, 332), (332, 335), (335, 338), (338, 341), (341, 344), (344, 347), (347, 350), (350, 353), (353, 356), (359, 360), (359, 363), (360, 405), (361, 362), (361, 364), (362, 406), (363, 365), (364, 366), (365, 367), (366, 368), (367, 369), (368, 370), (369, 371), (370, 372), (371, 373), (372, 374), (373, 375), (374, 376), (375, 377), (376, 378), (377, 379), (378, 380), (379, 381), (380, 382), (381, 383), (382, 384), (383, 385), (384, 386), (385, 387), (386, 388), (387, 389), (388, 390), (389, 391), (390, 392), (391, 393), (392, 394), (393, 395), (394, 396), (395, 397), (396, 398), (397, 399), (398, 400), (399, 401), (400, 402), (401, 403), (402, 404), (403, 405), (404, 406), (407, 408), (407, 409), (408, 430), (409, 410), (410, 411), (411, 412), (412, 413), (413, 414), (414, 415), (415, 416), (416, 417), (417, 418), (418, 419), (419, 420), (420, 421), (421, 422), (422, 423), (423, 424), (424, 425), (425, 426), (426, 427), (427, 428), (428, 429), (429, 430)])
me_tee.attributes.new('sharp_edge', 'BOOLEAN', 'EDGE').data.foreach_set('value', [ (min(e.vertices), max(e.vertices)) in _k for e in me_tee.edges])
_k = {(99, 100): 1.0, (49, 50): 1.0, (255, 256): 1.0, (257, 260): 1.0, (124, 257): 1.0, (124, 133): 1.0, (256, 257): 1.0, (66, 67): 1.0, (72, 73): 1.0, (67, 68): 1.0, (58, 60): 1.0, (73, 74): 1.0, (70, 71): 1.0, (71, 72): 1.0, (68, 69): 1.0, (74, 75): 1.0, (75, 76): 1.0, (76, 77): 1.0, (77, 78): 1.0, (79, 80): 1.0, (80, 81): 1.0, (59, 81): 1.0, (62, 63): 1.0, (58, 59): 1.0, (64, 65): 1.0, (61, 62): 1.0, (69, 70): 1.0, (63, 64): 1.0, (60, 61): 1.0, (65, 66): 1.0, (34, 35): 1.0, (34, 36): 1.0, (36, 37): 1.0, (37, 38): 1.0, (38, 39): 1.0, (39, 40): 1.0, (40, 41): 1.0, (41, 42): 1.0, (42, 43): 1.0, (43, 44): 1.0, (44, 45): 1.0, (45, 46): 1.0, (46, 47): 1.0, (47, 48): 1.0, (48, 49): 1.0, (50, 51): 1.0, (51, 52): 1.0, (52, 53): 1.0, (53, 54): 1.0, (54, 55): 1.0, (55, 56): 1.0, (56, 57): 1.0, (35, 57): 1.0, (9, 90): 1.0, (2, 9): 1.0, (7, 89): 1.0, (254, 255): 1.0, (253, 254): 1.0, (2, 6): 1.0, (2, 103): 1.0, (103, 106): 1.0, (99, 108): 1.0, (108, 262): 1.0, (253, 262): 1.0, (130, 138): 1.0, (117, 149): 1.0, (124, 159): 1.0, (212, 213): 1.0, (213, 214): 1.0, (214, 215): 1.0, (215, 216): 1.0, (216, 217): 1.0, (217, 218): 1.0, (218, 219): 1.0, (219, 220): 1.0, (220, 221): 1.0, (221, 222): 1.0, (222, 223): 1.0, (223, 224): 1.0, (224, 225): 1.0, (225, 226): 1.0, (226, 227): 1.0, (227, 228): 1.0, (228, 229): 1.0, (229, 230): 1.0, (230, 231): 1.0, (231, 232): 1.0, (232, 233): 1.0, (233, 234): 1.0, (234, 235): 1.0, (212, 235): 1.0, (244, 245): 1.0, (6, 105): 1.0, (105, 258): 1.0, (133, 258): 1.0, (3, 130): 1.0, (3, 4): 1.0, (130, 131): 1.0, (1, 117): 1.0, (1, 5): 1.0, (117, 132): 1.0, (2, 124): 1.0, (3, 7): 1.0, (1, 8): 1.0, (8, 107): 1.0, (263, 264): 1.0, (263, 265): 1.0, (265, 266): 1.0, (266, 267): 1.0, (267, 268): 1.0, (268, 269): 1.0, (269, 270): 1.0, (270, 271): 1.0, (271, 272): 1.0, (272, 273): 1.0, (273, 274): 1.0, (274, 275): 1.0, (275, 276): 1.0, (276, 277): 1.0, (277, 278): 1.0, (278, 279): 1.0, (279, 280): 1.0, (280, 281): 1.0, (281, 282): 1.0, (282, 283): 1.0, (78, 79): 1.0, (283, 284): 1.0, (284, 285): 1.0, (285, 286): 1.0, (264, 286): 1.0, (138, 243): 1.0, (89, 243): 1.0, (82, 83): 1.0, (236, 237): 1.0, (83, 84): 1.0, (237, 238): 1.0, (84, 85): 1.0, (238, 239): 1.0, (87, 240): 1.0, (86, 87): 1.0, (240, 241): 1.0, (85, 88): 1.0, (239, 242): 1.0, (86, 88): 1.0, (241, 242): 1.0, (159, 244): 1.0, (91, 92): 1.0, (245, 246): 1.0, (92, 93): 1.0, (246, 247): 1.0, (93, 94): 1.0, (247, 248): 1.0, (96, 249): 1.0, (95, 96): 1.0, (249, 250): 1.0, (97, 98): 1.0, (251, 252): 1.0, (95, 98): 1.0, (250, 251): 1.0, (132, 240): 1.0, (94, 97): 1.0, (248, 252): 1.0, (100, 101): 1.0, (101, 102): 1.0, (102, 103): 1.0, (104, 105): 1.0, (258, 259): 1.0, (104, 106): 1.0, (259, 260): 1.0, (149, 261): 1.0, (424, 425): 1.0, (329, 332): 1.0, (417, 418): 1.0, (299, 302): 1.0, (408, 430): 1.0, (287, 288): 1.0, (411, 412): 1.0, (311, 314): 1.0, (332, 335): 1.0, (409, 410): 1.0, (288, 293): 1.0, (410, 411): 1.0, (302, 305): 1.0, (412, 413): 1.0, (323, 326): 1.0, (413, 414): 1.0, (338, 341): 1.0, (422, 423): 1.0, (347, 350): 1.0, (423, 424): 1.0, (344, 347): 1.0, (428, 429): 1.0, (305, 308): 1.0, (415, 416): 1.0, (320, 323): 1.0, (407, 408): 1.0, (317, 320): 1.0, (419, 420): 1.0, (326, 329): 1.0, (420, 421): 1.0, (287, 356): 1.0, (425, 426): 1.0, (350, 353): 1.0, (414, 415): 1.0, (335, 338): 1.0, (427, 428): 1.0, (314, 317): 1.0, (416, 417): 1.0, (353, 356): 1.0, (421, 422): 1.0, (293, 296): 1.0, (426, 427): 1.0, (341, 344): 1.0, (407, 409): 1.0, (296, 299): 1.0, (429, 430): 1.0, (359, 360): 1.0, (361, 362): 1.0, (359, 363): 1.0, (361, 364): 1.0, (363, 365): 1.0, (364, 366): 1.0, (365, 367): 1.0, (366, 368): 1.0, (367, 369): 1.0, (368, 370): 1.0, (369, 371): 1.0, (370, 372): 1.0, (371, 373): 1.0, (372, 374): 1.0, (373, 375): 1.0, (374, 376): 1.0, (375, 377): 1.0, (376, 378): 1.0, (377, 379): 1.0, (378, 380): 1.0, (379, 381): 1.0, (380, 382): 1.0, (381, 383): 1.0, (382, 384): 1.0, (383, 385): 1.0, (384, 386): 1.0, (385, 387): 1.0, (386, 388): 1.0, (387, 389): 1.0, (388, 390): 1.0, (389, 391): 1.0, (390, 392): 1.0, (391, 393): 1.0, (392, 394): 1.0, (393, 395): 1.0, (394, 396): 1.0, (395, 397): 1.0, (396, 398): 1.0, (397, 399): 1.0, (398, 400): 1.0, (399, 401): 1.0, (400, 402): 1.0, (401, 403): 1.0, (402, 404): 1.0, (403, 405): 1.0, (404, 406): 1.0, (360, 405): 1.0, (362, 406): 1.0, (308, 311): 1.0, (418, 419): 1.0, (3, 97): 1.0, (90, 91): 1.0, (5, 87): 1.0, (107, 108): 1.0, (261, 262): 1.0, (1, 85): 1.0, (117, 239): 1.0, (90, 244): 1.0, (4, 96): 1.0, (131, 249): 1.0, (130, 252): 1.0, (82, 89): 1.0, (236, 243): 1.0}
me_tee.attributes.new('crease_edge', 'FLOAT', 'EDGE').data.foreach_set('value', [_k.get((min(e.vertices), max(e.vertices)), 0.0) for e in me_tee.edges])
me_tee.materials.append(mat_prox_alum_053)
me_tee.materials.append(mat_prox_kevlar_053)
me_tee.materials.append(mat_prox_easy_spec_053)
me_tee.materials.append(mat_prox_easy_spec_053)
me_tee.materials.append(mat_prox_soap_051)
me_tee.materials.append(mat_prox_emission_051)
me_tee.use_remesh_preserve_volume = False
me_tee.use_remesh_preserve_attributes = False
me_tee.use_mirror_vertex_groups = False
me_tee.update()

# ---- objects
ob_tee = bpy.data.objects.new('Tee', me_tee)

# ---- transforms, parenting, visibility, modifiers, constraints
ob_tee.location = (0.0, 0.0, 0.0)
ob_tee.lineart.crease_threshold = 0.0
_m = ob_tee.modifiers.new('Auto Smooth', 'NODES')
_m.node_group = ng_auto_smooth
_gi = [s.identifier for s in ng_auto_smooth.interface.items_tree if s.item_type == 'SOCKET' and s.in_out == 'INPUT']
_m[_gi[1]] = 1.047  # Angle

# ---- collection membership
col_collection_1.objects.link(ob_tee)

# ---- scene / render settings (as saved in the file)
scene.frame_start = 1; scene.frame_end = 100; scene.frame_set(1)
scene.render.engine = 'CYCLES'
scene.render.image_settings.color_depth = '16'
scene.render.image_settings.compression = 90
scene.render.resolution_x = 1024
scene.render.resolution_y = 1024
scene.render.resolution_percentage = 50
scene.render.dither_intensity = 0.0
scene.render.use_simplify = True
scene.render.use_persistent_data = True
scene.cycles.use_denoising = False
scene.cycles.samples = 100
scene.cycles.sampling_pattern = 'TABULATED_SOBOL'
scene.cycles.light_sampling_threshold = 0.0
scene.cycles.use_adaptive_sampling = False
scene.cycles.use_light_tree = False
scene.cycles.caustics_reflective = False
scene.cycles.caustics_refractive = False
scene.cycles.blur_glossy = 4.0
scene.cycles.max_bounces = 4
scene.cycles.transmission_bounces = 4
scene.cycles.volume_bounces = 2
scene.cycles.transparent_max_bounces = 4
scene.cycles.use_animated_seed = True
scene.cycles.sample_clamp_direct = 4.0
scene.cycles.sample_clamp_indirect = 2.0
scene.cycles.debug_bvh_type = 'STATIC_BVH'
scene.view_settings.view_transform = 'Standard'
bpy.context.view_layer.update()

# ---- added for rendering (the .blend has no active camera): camera
cam_auto = bpy.data.cameras.new('AutoCamera')
cam_auto.lens = 50.0
cam_auto.sensor_width = 36.0
cam_auto.clip_end = 1000.0
ob_auto_camera = bpy.data.objects.new('AutoCamera', cam_auto)
scene.collection.objects.link(ob_auto_camera)
ob_auto_camera.location = (1.07273, -1.28728, 1.03663)
ob_auto_camera.rotation_euler = (1.09748, -7.21219e-08, 0.694738)
scene.camera = ob_auto_camera
bpy.context.view_layer.update()
